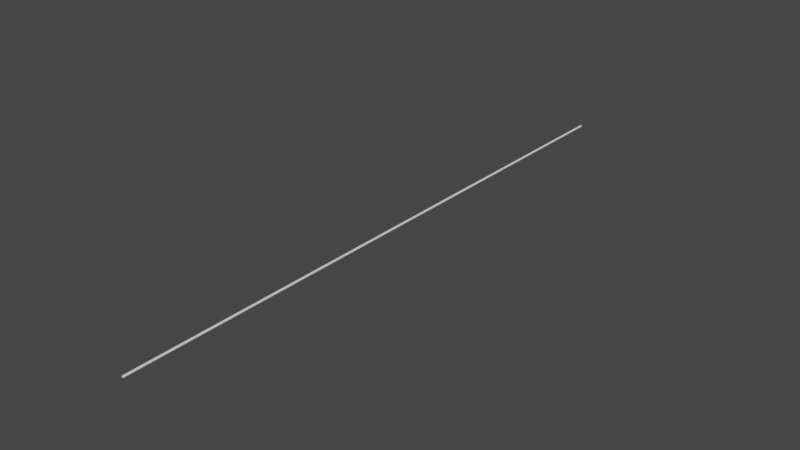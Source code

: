 # Source: rope_v2.blend  (saved by Blender 2.81.16; exported with 4.5.12 LTS)
import bpy
from mathutils import Matrix  # noqa: F401  (used for matrix-valued properties, if any)

bpy.ops.wm.read_factory_settings(use_empty=True)
scene = bpy.context.scene
scene.name = 'Scene'

# ---- collections
col_collection = bpy.data.collections.new('Collection'); scene.collection.children.link(col_collection)

# ---- world
world_world = bpy.data.worlds.new('World'); scene.world = world_world
world_world.use_nodes = True; world_world.node_tree.nodes.clear()
_N = world_world.node_tree.nodes; _L = world_world.node_tree.links
n0 = _N.new('ShaderNodeOutputWorld'); n0.name = 'World Output'; n0.location = (300, 300)
n1 = _N.new('ShaderNodeBackground'); n1.name = 'Background'; n1.location = (10, 300)
n1.inputs[0].default_value = (0.05088, 0.05088, 0.05088, 1.0)
_L.new(n1.outputs[0], n0.inputs[0])
n0.is_active_output = True
world_world.color = (0.05088, 0.05088, 0.05088)
world_world.use_sun_shadow = False
world_world.sun_shadow_jitter_overblur = 0.0

# ---- meshes
me_cylinder = bpy.data.meshes.new('Cylinder')
me_cylinder.from_pydata([(-4.799e-08, 0.0189, -5.633), (-4.799e-08, 0.0189, 5.633), (0.01336, 0.01336, -5.633), (0.01336, 0.01336, 5.633), (0.0189, -2.3e-07, -5.633), (0.0189, 2.608e-07, 5.633), (0.01336, -0.01336, -5.633), (0.01336, -0.01336, 5.633), (-4.964e-08, -0.0189, -5.633), (-4.964e-08, -0.0189, 5.633), (-0.01336, -0.01336, -5.633), (-0.01336, -0.01336, 5.633), (-0.0189, -2.289e-07, -5.633), (-0.0189, 2.618e-07, 5.633), (-0.01336, 0.01336, -5.633), (-0.01336, 0.01336, 5.633), (-4.799e-08, 0.0189, -5.04), (-4.799e-08, 0.0189, -4.447), (-4.799e-08, 0.0189, -3.854), (-4.799e-08, 0.0189, -3.261), (-4.799e-08, 0.0189, -2.668), (-4.799e-08, 0.0189, -2.075), (-4.799e-08, 0.0189, -1.482), (-4.799e-08, 0.0189, -0.8893), (-4.799e-08, 0.0189, -0.2964), (-4.799e-08, 0.0189, 0.2964), (-4.799e-08, 0.0189, 0.8893), (-4.799e-08, 0.0189, 1.482), (-4.799e-08, 0.0189, 2.075), (-4.799e-08, 0.0189, 2.668), (-4.799e-08, 0.0189, 3.261), (-4.799e-08, 0.0189, 3.854), (-4.799e-08, 0.0189, 4.447), (-4.799e-08, 0.0189, 5.04), (0.01336, 0.01336, 5.04), (0.01336, 0.01336, 4.447), (0.01336, 0.01336, 3.854), (0.01336, 0.01336, 3.261), (0.01336, 0.01336, 2.668), (0.01336, 0.01336, 2.075), (0.01336, 0.01336, 1.482), (0.01336, 0.01336, 0.8893), (0.01336, 0.01336, 0.2964), (0.01336, 0.01336, -0.2964), (0.01336, 0.01336, -0.8893), (0.01336, 0.01336, -1.482), (0.01336, 0.01336, -2.075), (0.01336, 0.01336, -2.668), (0.01336, 0.01336, -3.261), (0.01336, 0.01336, -3.854), (0.01336, 0.01336, -4.447), (0.01336, 0.01336, -5.04), (0.0189, 2.349e-07, 5.04), (0.0189, 2.091e-07, 4.447), (0.0189, 1.833e-07, 3.854), (0.0189, 1.574e-07, 3.261), (0.0189, 1.316e-07, 2.668), (0.0189, 1.058e-07, 2.075), (0.0189, 7.996e-08, 1.482), (0.0189, 5.413e-08, 0.8893), (0.0189, 2.83e-08, 0.2964), (0.0189, 2.468e-09, -0.2964), (0.0189, -2.336e-08, -0.8893), (0.0189, -4.919e-08, -1.482), (0.0189, -7.502e-08, -2.075), (0.0189, -1.008e-07, -2.668), (0.0189, -1.267e-07, -3.261), (0.0189, -1.525e-07, -3.854), (0.0189, -1.783e-07, -4.447), (0.0189, -2.042e-07, -5.04), (0.01336, -0.01336, 5.04), (0.01336, -0.01336, 4.447), (0.01336, -0.01336, 3.854), (0.01336, -0.01336, 3.261), (0.01336, -0.01336, 2.668), (0.01336, -0.01336, 2.075), (0.01336, -0.01336, 1.482), (0.01336, -0.01336, 0.8893), (0.01336, -0.01336, 0.2964), (0.01336, -0.01336, -0.2964), (0.01336, -0.01336, -0.8893), (0.01336, -0.01336, -1.482), (0.01336, -0.01336, -2.075), (0.01336, -0.01336, -2.668), (0.01336, -0.01336, -3.261), (0.01336, -0.01336, -3.854), (0.01336, -0.01336, -4.447), (0.01336, -0.01336, -5.04), (-4.964e-08, -0.0189, 5.04), (-4.964e-08, -0.0189, 4.447), (-4.964e-08, -0.0189, 3.854), (-4.964e-08, -0.0189, 3.261), (-4.964e-08, -0.0189, 2.668), (-4.964e-08, -0.0189, 2.075), (-4.964e-08, -0.0189, 1.482), (-4.964e-08, -0.0189, 0.8893), (-4.964e-08, -0.0189, 0.2964), (-4.964e-08, -0.0189, -0.2964), (-4.964e-08, -0.0189, -0.8893), (-4.964e-08, -0.0189, -1.482), (-4.964e-08, -0.0189, -2.075), (-4.964e-08, -0.0189, -2.668), (-4.964e-08, -0.0189, -3.261), (-4.964e-08, -0.0189, -3.854), (-4.964e-08, -0.0189, -4.447), (-4.964e-08, -0.0189, -5.04), (-0.01336, -0.01336, 5.04), (-0.01336, -0.01336, 4.447), (-0.01336, -0.01336, 3.854), (-0.01336, -0.01336, 3.261), (-0.01336, -0.01336, 2.668), (-0.01336, -0.01336, 2.075), (-0.01336, -0.01336, 1.482), (-0.01336, -0.01336, 0.8893), (-0.01336, -0.01336, 0.2964), (-0.01336, -0.01336, -0.2964), (-0.01336, -0.01336, -0.8893), (-0.01336, -0.01336, -1.482), (-0.01336, -0.01336, -2.075), (-0.01336, -0.01336, -2.668), (-0.01336, -0.01336, -3.261), (-0.01336, -0.01336, -3.854), (-0.01336, -0.01336, -4.447), (-0.01336, -0.01336, -5.04), (-0.0189, 2.36e-07, 5.04), (-0.0189, 2.102e-07, 4.447), (-0.0189, 1.843e-07, 3.854), (-0.0189, 1.585e-07, 3.261), (-0.0189, 1.327e-07, 2.668), (-0.0189, 1.068e-07, 2.075), (-0.0189, 8.101e-08, 1.482), (-0.0189, 5.518e-08, 0.8893), (-0.0189, 2.935e-08, 0.2964), (-0.0189, 3.519e-09, -0.2964), (-0.0189, -2.231e-08, -0.8893), (-0.0189, -4.814e-08, -1.482), (-0.0189, -7.397e-08, -2.075), (-0.0189, -9.98e-08, -2.668), (-0.0189, -1.256e-07, -3.261), (-0.0189, -1.515e-07, -3.854), (-0.0189, -1.773e-07, -4.447), (-0.0189, -2.031e-07, -5.04), (-0.01336, 0.01336, 5.04), (-0.01336, 0.01336, 4.447), (-0.01336, 0.01336, 3.854), (-0.01336, 0.01336, 3.261), (-0.01336, 0.01336, 2.668), (-0.01336, 0.01336, 2.075), (-0.01336, 0.01336, 1.482), (-0.01336, 0.01336, 0.8893), (-0.01336, 0.01336, 0.2964), (-0.01336, 0.01336, -0.2964), (-0.01336, 0.01336, -0.8893), (-0.01336, 0.01336, -1.482), (-0.01336, 0.01336, -2.075), (-0.01336, 0.01336, -2.668), (-0.01336, 0.01336, -3.261), (-0.01336, 0.01336, -3.854), (-0.01336, 0.01336, -4.447), (-0.01336, 0.01336, -5.04)], [], [(33, 1, 3, 34), (34, 3, 5, 52), (52, 5, 7, 70), (70, 7, 9, 88), (88, 9, 11, 106), (106, 11, 13, 124), (3, 1, 15, 13, 11, 9, 7, 5), (124, 13, 15, 142), (142, 15, 1, 33), (0, 2, 4, 6, 8, 10, 12, 14), (14, 159, 16, 0), (159, 158, 17, 16), (158, 157, 18, 17), (157, 156, 19, 18), (156, 155, 20, 19), (155, 154, 21, 20), (154, 153, 22, 21), (153, 152, 23, 22), (152, 151, 24, 23), (151, 150, 25, 24), (150, 149, 26, 25), (149, 148, 27, 26), (148, 147, 28, 27), (147, 146, 29, 28), (146, 145, 30, 29), (145, 144, 31, 30), (144, 143, 32, 31), (143, 142, 33, 32), (12, 141, 159, 14), (141, 140, 158, 159), (140, 139, 157, 158), (139, 138, 156, 157), (138, 137, 155, 156), (137, 136, 154, 155), (136, 135, 153, 154), (135, 134, 152, 153), (134, 133, 151, 152), (133, 132, 150, 151), (132, 131, 149, 150), (131, 130, 148, 149), (130, 129, 147, 148), (129, 128, 146, 147), (128, 127, 145, 146), (127, 126, 144, 145), (126, 125, 143, 144), (125, 124, 142, 143), (10, 123, 141, 12), (123, 122, 140, 141), (122, 121, 139, 140), (121, 120, 138, 139), (120, 119, 137, 138), (119, 118, 136, 137), (118, 117, 135, 136), (117, 116, 134, 135), (116, 115, 133, 134), (115, 114, 132, 133), (114, 113, 131, 132), (113, 112, 130, 131), (112, 111, 129, 130), (111, 110, 128, 129), (110, 109, 127, 128), (109, 108, 126, 127), (108, 107, 125, 126), (107, 106, 124, 125), (8, 105, 123, 10), (105, 104, 122, 123), (104, 103, 121, 122), (103, 102, 120, 121), (102, 101, 119, 120), (101, 100, 118, 119), (100, 99, 117, 118), (99, 98, 116, 117), (98, 97, 115, 116), (97, 96, 114, 115), (96, 95, 113, 114), (95, 94, 112, 113), (94, 93, 111, 112), (93, 92, 110, 111), (92, 91, 109, 110), (91, 90, 108, 109), (90, 89, 107, 108), (89, 88, 106, 107), (6, 87, 105, 8), (87, 86, 104, 105), (86, 85, 103, 104), (85, 84, 102, 103), (84, 83, 101, 102), (83, 82, 100, 101), (82, 81, 99, 100), (81, 80, 98, 99), (80, 79, 97, 98), (79, 78, 96, 97), (78, 77, 95, 96), (77, 76, 94, 95), (76, 75, 93, 94), (75, 74, 92, 93), (74, 73, 91, 92), (73, 72, 90, 91), (72, 71, 89, 90), (71, 70, 88, 89), (4, 69, 87, 6), (69, 68, 86, 87), (68, 67, 85, 86), (67, 66, 84, 85), (66, 65, 83, 84), (65, 64, 82, 83), (64, 63, 81, 82), (63, 62, 80, 81), (62, 61, 79, 80), (61, 60, 78, 79), (60, 59, 77, 78), (59, 58, 76, 77), (58, 57, 75, 76), (57, 56, 74, 75), (56, 55, 73, 74), (55, 54, 72, 73), (54, 53, 71, 72), (53, 52, 70, 71), (2, 51, 69, 4), (51, 50, 68, 69), (50, 49, 67, 68), (49, 48, 66, 67), (48, 47, 65, 66), (47, 46, 64, 65), (46, 45, 63, 64), (45, 44, 62, 63), (44, 43, 61, 62), (43, 42, 60, 61), (42, 41, 59, 60), (41, 40, 58, 59), (40, 39, 57, 58), (39, 38, 56, 57), (38, 37, 55, 56), (37, 36, 54, 55), (36, 35, 53, 54), (35, 34, 52, 53), (0, 16, 51, 2), (16, 17, 50, 51), (17, 18, 49, 50), (18, 19, 48, 49), (19, 20, 47, 48), (20, 21, 46, 47), (21, 22, 45, 46), (22, 23, 44, 45), (23, 24, 43, 44), (24, 25, 42, 43), (25, 26, 41, 42), (26, 27, 40, 41), (27, 28, 39, 40), (28, 29, 38, 39), (29, 30, 37, 38), (30, 31, 36, 37), (31, 32, 35, 36), (32, 33, 34, 35)])
_uv = me_cylinder.uv_layers.new(name='UVMap')
_uv.uv.foreach_set('vector', [1.0, 0.9737, 1.0, 1.0, 0.875, 1.0, 0.875, 0.9737, 0.875, 0.9737, 0.875, 1.0, 0.75, 1.0, 0.75, 0.9737, 0.75, 0.9737, 0.75, 1.0, 0.625, 1.0, 0.625, 0.9737, 0.625, 0.9737, 0.625, 1.0, 0.5, 1.0, 0.5, 0.9737, 0.5, 0.9737, 0.5, 1.0, 0.375, 1.0, 0.375, 0.9737, 0.375, 0.9737, 0.375, 1.0, 0.25, 1.0, 0.25, 0.9737, 0.4197, 0.4197, 0.25, 0.49, 0.08029, 0.4197, 0.01, 0.25, 0.08029, 0.08029, 0.25, 0.01, 0.4197, 0.08029, 0.49, 0.25, 0.25, 0.9737, 0.25, 1.0, 0.125, 1.0, 0.125, 0.9737, 0.125, 0.9737, 0.125, 1.0, 0.0, 1.0, 0.0, 0.9737, 0.75, 0.49, 0.9197, 0.4197, 0.99, 0.25, 0.9197, 0.08029, 0.75, 0.01, 0.5803, 0.08029, 0.51, 0.25, 0.5803, 0.4197, 0.125, 0.5, 0.125, 0.5263, 0.0, 0.5263, 0.0, 0.5, 0.125, 0.5263, 0.125, 0.5526, 0.0, 0.5526, 0.0, 0.5263, 0.125, 0.5526, 0.125, 0.5789, 0.0, 0.5789, 0.0, 0.5526, 0.125, 0.5789, 0.125, 0.6053, 0.0, 0.6053, 0.0, 0.5789, 0.125, 0.6053, 0.125, 0.6316, 0.0, 0.6316, 0.0, 0.6053, 0.125, 0.6316, 0.125, 0.6579, 0.0, 0.6579, 0.0, 0.6316, 0.125, 0.6579, 0.125, 0.6842, 0.0, 0.6842, 0.0, 0.6579, 0.125, 0.6842, 0.125, 0.7105, 0.0, 0.7105, 0.0, 0.6842, 0.125, 0.7105, 0.125, 0.7368, 0.0, 0.7368, 0.0, 0.7105, 0.125, 0.7368, 0.125, 0.7632, 0.0, 0.7632, 0.0, 0.7368, 0.125, 0.7632, 0.125, 0.7895, 0.0, 0.7895, 0.0, 0.7632, 0.125, 0.7895, 0.125, 0.8158, 0.0, 0.8158, 0.0, 0.7895, 0.125, 0.8158, 0.125, 0.8421, 0.0, 0.8421, 0.0, 0.8158, 0.125, 0.8421, 0.125, 0.8684, 0.0, 0.8684, 0.0, 0.8421, 0.125, 0.8684, 0.125, 0.8947, 0.0, 0.8947, 0.0, 0.8684, 0.125, 0.8947, 0.125, 0.9211, 0.0, 0.9211, 0.0, 0.8947, 0.125, 0.9211, 0.125, 0.9474, 0.0, 0.9474, 0.0, 0.9211, 0.125, 0.9474, 0.125, 0.9737, 0.0, 0.9737, 0.0, 0.9474, 0.25, 0.5, 0.25, 0.5263, 0.125, 0.5263, 0.125, 0.5, 0.25, 0.5263, 0.25, 0.5526, 0.125, 0.5526, 0.125, 0.5263, 0.25, 0.5526, 0.25, 0.5789, 0.125, 0.5789, 0.125, 0.5526, 0.25, 0.5789, 0.25, 0.6053, 0.125, 0.6053, 0.125, 0.5789, 0.25, 0.6053, 0.25, 0.6316, 0.125, 0.6316, 0.125, 0.6053, 0.25, 0.6316, 0.25, 0.6579, 0.125, 0.6579, 0.125, 0.6316, 0.25, 0.6579, 0.25, 0.6842, 0.125, 0.6842, 0.125, 0.6579, 0.25, 0.6842, 0.25, 0.7105, 0.125, 0.7105, 0.125, 0.6842, 0.25, 0.7105, 0.25, 0.7368, 0.125, 0.7368, 0.125, 0.7105, 0.25, 0.7368, 0.25, 0.7632, 0.125, 0.7632, 0.125, 0.7368, 0.25, 0.7632, 0.25, 0.7895, 0.125, 0.7895, 0.125, 0.7632, 0.25, 0.7895, 0.25, 0.8158, 0.125, 0.8158, 0.125, 0.7895, 0.25, 0.8158, 0.25, 0.8421, 0.125, 0.8421, 0.125, 0.8158, 0.25, 0.8421, 0.25, 0.8684, 0.125, 0.8684, 0.125, 0.8421, 0.25, 0.8684, 0.25, 0.8947, 0.125, 0.8947, 0.125, 0.8684, 0.25, 0.8947, 0.25, 0.9211, 0.125, 0.9211, 0.125, 0.8947, 0.25, 0.9211, 0.25, 0.9474, 0.125, 0.9474, 0.125, 0.9211, 0.25, 0.9474, 0.25, 0.9737, 0.125, 0.9737, 0.125, 0.9474, 0.375, 0.5, 0.375, 0.5263, 0.25, 0.5263, 0.25, 0.5, 0.375, 0.5263, 0.375, 0.5526, 0.25, 0.5526, 0.25, 0.5263, 0.375, 0.5526, 0.375, 0.5789, 0.25, 0.5789, 0.25, 0.5526, 0.375, 0.5789, 0.375, 0.6053, 0.25, 0.6053, 0.25, 0.5789, 0.375, 0.6053, 0.375, 0.6316, 0.25, 0.6316, 0.25, 0.6053, 0.375, 0.6316, 0.375, 0.6579, 0.25, 0.6579, 0.25, 0.6316, 0.375, 0.6579, 0.375, 0.6842, 0.25, 0.6842, 0.25, 0.6579, 0.375, 0.6842, 0.375, 0.7105, 0.25, 0.7105, 0.25, 0.6842, 0.375, 0.7105, 0.375, 0.7368, 0.25, 0.7368, 0.25, 0.7105, 0.375, 0.7368, 0.375, 0.7632, 0.25, 0.7632, 0.25, 0.7368, 0.375, 0.7632, 0.375, 0.7895, 0.25, 0.7895, 0.25, 0.7632, 0.375, 0.7895, 0.375, 0.8158, 0.25, 0.8158, 0.25, 0.7895, 0.375, 0.8158, 0.375, 0.8421, 0.25, 0.8421, 0.25, 0.8158, 0.375, 0.8421, 0.375, 0.8684, 0.25, 0.8684, 0.25, 0.8421, 0.375, 0.8684, 0.375, 0.8947, 0.25, 0.8947, 0.25, 0.8684, 0.375, 0.8947, 0.375, 0.9211, 0.25, 0.9211, 0.25, 0.8947, 0.375, 0.9211, 0.375, 0.9474, 0.25, 0.9474, 0.25, 0.9211, 0.375, 0.9474, 0.375, 0.9737, 0.25, 0.9737, 0.25, 0.9474, 0.5, 0.5, 0.5, 0.5263, 0.375, 0.5263, 0.375, 0.5, 0.5, 0.5263, 0.5, 0.5526, 0.375, 0.5526, 0.375, 0.5263, 0.5, 0.5526, 0.5, 0.5789, 0.375, 0.5789, 0.375, 0.5526, 0.5, 0.5789, 0.5, 0.6053, 0.375, 0.6053, 0.375, 0.5789, 0.5, 0.6053, 0.5, 0.6316, 0.375, 0.6316, 0.375, 0.6053, 0.5, 0.6316, 0.5, 0.6579, 0.375, 0.6579, 0.375, 0.6316, 0.5, 0.6579, 0.5, 0.6842, 0.375, 0.6842, 0.375, 0.6579, 0.5, 0.6842, 0.5, 0.7105, 0.375, 0.7105, 0.375, 0.6842, 0.5, 0.7105, 0.5, 0.7368, 0.375, 0.7368, 0.375, 0.7105, 0.5, 0.7368, 0.5, 0.7632, 0.375, 0.7632, 0.375, 0.7368, 0.5, 0.7632, 0.5, 0.7895, 0.375, 0.7895, 0.375, 0.7632, 0.5, 0.7895, 0.5, 0.8158, 0.375, 0.8158, 0.375, 0.7895, 0.5, 0.8158, 0.5, 0.8421, 0.375, 0.8421, 0.375, 0.8158, 0.5, 0.8421, 0.5, 0.8684, 0.375, 0.8684, 0.375, 0.8421, 0.5, 0.8684, 0.5, 0.8947, 0.375, 0.8947, 0.375, 0.8684, 0.5, 0.8947, 0.5, 0.9211, 0.375, 0.9211, 0.375, 0.8947, 0.5, 0.9211, 0.5, 0.9474, 0.375, 0.9474, 0.375, 0.9211, 0.5, 0.9474, 0.5, 0.9737, 0.375, 0.9737, 0.375, 0.9474, 0.625, 0.5, 0.625, 0.5263, 0.5, 0.5263, 0.5, 0.5, 0.625, 0.5263, 0.625, 0.5526, 0.5, 0.5526, 0.5, 0.5263, 0.625, 0.5526, 0.625, 0.5789, 0.5, 0.5789, 0.5, 0.5526, 0.625, 0.5789, 0.625, 0.6053, 0.5, 0.6053, 0.5, 0.5789, 0.625, 0.6053, 0.625, 0.6316, 0.5, 0.6316, 0.5, 0.6053, 0.625, 0.6316, 0.625, 0.6579, 0.5, 0.6579, 0.5, 0.6316, 0.625, 0.6579, 0.625, 0.6842, 0.5, 0.6842, 0.5, 0.6579, 0.625, 0.6842, 0.625, 0.7105, 0.5, 0.7105, 0.5, 0.6842, 0.625, 0.7105, 0.625, 0.7368, 0.5, 0.7368, 0.5, 0.7105, 0.625, 0.7368, 0.625, 0.7632, 0.5, 0.7632, 0.5, 0.7368, 0.625, 0.7632, 0.625, 0.7895, 0.5, 0.7895, 0.5, 0.7632, 0.625, 0.7895, 0.625, 0.8158, 0.5, 0.8158, 0.5, 0.7895, 0.625, 0.8158, 0.625, 0.8421, 0.5, 0.8421, 0.5, 0.8158, 0.625, 0.8421, 0.625, 0.8684, 0.5, 0.8684, 0.5, 0.8421, 0.625, 0.8684, 0.625, 0.8947, 0.5, 0.8947, 0.5, 0.8684, 0.625, 0.8947, 0.625, 0.9211, 0.5, 0.9211, 0.5, 0.8947, 0.625, 0.9211, 0.625, 0.9474, 0.5, 0.9474, 0.5, 0.9211, 0.625, 0.9474, 0.625, 0.9737, 0.5, 0.9737, 0.5, 0.9474, 0.75, 0.5, 0.75, 0.5263, 0.625, 0.5263, 0.625, 0.5, 0.75, 0.5263, 0.75, 0.5526, 0.625, 0.5526, 0.625, 0.5263, 0.75, 0.5526, 0.75, 0.5789, 0.625, 0.5789, 0.625, 0.5526, 0.75, 0.5789, 0.75, 0.6053, 0.625, 0.6053, 0.625, 0.5789, 0.75, 0.6053, 0.75, 0.6316, 0.625, 0.6316, 0.625, 0.6053, 0.75, 0.6316, 0.75, 0.6579, 0.625, 0.6579, 0.625, 0.6316, 0.75, 0.6579, 0.75, 0.6842, 0.625, 0.6842, 0.625, 0.6579, 0.75, 0.6842, 0.75, 0.7105, 0.625, 0.7105, 0.625, 0.6842, 0.75, 0.7105, 0.75, 0.7368, 0.625, 0.7368, 0.625, 0.7105, 0.75, 0.7368, 0.75, 0.7632, 0.625, 0.7632, 0.625, 0.7368, 0.75, 0.7632, 0.75, 0.7895, 0.625, 0.7895, 0.625, 0.7632, 0.75, 0.7895, 0.75, 0.8158, 0.625, 0.8158, 0.625, 0.7895, 0.75, 0.8158, 0.75, 0.8421, 0.625, 0.8421, 0.625, 0.8158, 0.75, 0.8421, 0.75, 0.8684, 0.625, 0.8684, 0.625, 0.8421, 0.75, 0.8684, 0.75, 0.8947, 0.625, 0.8947, 0.625, 0.8684, 0.75, 0.8947, 0.75, 0.9211, 0.625, 0.9211, 0.625, 0.8947, 0.75, 0.9211, 0.75, 0.9474, 0.625, 0.9474, 0.625, 0.9211, 0.75, 0.9474, 0.75, 0.9737, 0.625, 0.9737, 0.625, 0.9474, 0.875, 0.5, 0.875, 0.5263, 0.75, 0.5263, 0.75, 0.5, 0.875, 0.5263, 0.875, 0.5526, 0.75, 0.5526, 0.75, 0.5263, 0.875, 0.5526, 0.875, 0.5789, 0.75, 0.5789, 0.75, 0.5526, 0.875, 0.5789, 0.875, 0.6053, 0.75, 0.6053, 0.75, 0.5789, 0.875, 0.6053, 0.875, 0.6316, 0.75, 0.6316, 0.75, 0.6053, 0.875, 0.6316, 0.875, 0.6579, 0.75, 0.6579, 0.75, 0.6316, 0.875, 0.6579, 0.875, 0.6842, 0.75, 0.6842, 0.75, 0.6579, 0.875, 0.6842, 0.875, 0.7105, 0.75, 0.7105, 0.75, 0.6842, 0.875, 0.7105, 0.875, 0.7368, 0.75, 0.7368, 0.75, 0.7105, 0.875, 0.7368, 0.875, 0.7632, 0.75, 0.7632, 0.75, 0.7368, 0.875, 0.7632, 0.875, 0.7895, 0.75, 0.7895, 0.75, 0.7632, 0.875, 0.7895, 0.875, 0.8158, 0.75, 0.8158, 0.75, 0.7895, 0.875, 0.8158, 0.875, 0.8421, 0.75, 0.8421, 0.75, 0.8158, 0.875, 0.8421, 0.875, 0.8684, 0.75, 0.8684, 0.75, 0.8421, 0.875, 0.8684, 0.875, 0.8947, 0.75, 0.8947, 0.75, 0.8684, 0.875, 0.8947, 0.875, 0.9211, 0.75, 0.9211, 0.75, 0.8947, 0.875, 0.9211, 0.875, 0.9474, 0.75, 0.9474, 0.75, 0.9211, 0.875, 0.9474, 0.875, 0.9737, 0.75, 0.9737, 0.75, 0.9474, 1.0, 0.5, 1.0, 0.5263, 0.875, 0.5263, 0.875, 0.5, 1.0, 0.5263, 1.0, 0.5526, 0.875, 0.5526, 0.875, 0.5263, 1.0, 0.5526, 1.0, 0.5789, 0.875, 0.5789, 0.875, 0.5526, 1.0, 0.5789, 1.0, 0.6053, 0.875, 0.6053, 0.875, 0.5789, 1.0, 0.6053, 1.0, 0.6316, 0.875, 0.6316, 0.875, 0.6053, 1.0, 0.6316, 1.0, 0.6579, 0.875, 0.6579, 0.875, 0.6316, 1.0, 0.6579, 1.0, 0.6842, 0.875, 0.6842, 0.875, 0.6579, 1.0, 0.6842, 1.0, 0.7105, 0.875, 0.7105, 0.875, 0.6842, 1.0, 0.7105, 1.0, 0.7368, 0.875, 0.7368, 0.875, 0.7105, 1.0, 0.7368, 1.0, 0.7632, 0.875, 0.7632, 0.875, 0.7368, 1.0, 0.7632, 1.0, 0.7895, 0.875, 0.7895, 0.875, 0.7632, 1.0, 0.7895, 1.0, 0.8158, 0.875, 0.8158, 0.875, 0.7895, 1.0, 0.8158, 1.0, 0.8421, 0.875, 0.8421, 0.875, 0.8158, 1.0, 0.8421, 1.0, 0.8684, 0.875, 0.8684, 0.875, 0.8421, 1.0, 0.8684, 1.0, 0.8947, 0.875, 0.8947, 0.875, 0.8684, 1.0, 0.8947, 1.0, 0.9211, 0.875, 0.9211, 0.875, 0.8947, 1.0, 0.9211, 1.0, 0.9474, 0.875, 0.9474, 0.875, 0.9211, 1.0, 0.9474, 1.0, 0.9737, 0.875, 0.9737, 0.875, 0.9474])
me_cylinder.use_remesh_fix_poles = True
me_cylinder.use_remesh_preserve_attributes = False
me_cylinder.use_mirror_vertex_groups = False
me_cylinder.update()

# ---- objects
ob_cylinder = bpy.data.objects.new('Cylinder', me_cylinder)

# ---- transforms, parenting, visibility, modifiers, constraints
ob_cylinder.location = (0.0, 0.0, 0.0)
ob_cylinder.rotation_euler = (1.571, 0.0, 0.0)
ob_cylinder.lineart.crease_threshold = 0.0

# ---- collection membership
col_collection.objects.link(ob_cylinder)

# ---- scene / render settings (as saved in the file)
scene.frame_start = 1; scene.frame_end = 250; scene.frame_set(1)
scene.render.engine = 'BLENDER_EEVEE_NEXT'
scene.cycles.use_denoising = False
scene.cycles.samples = 128
scene.cycles.sampling_pattern = 'TABULATED_SOBOL'
scene.cycles.use_adaptive_sampling = False
scene.cycles.use_light_tree = False
scene.view_settings.view_transform = 'Filmic'
bpy.context.view_layer.update()

# ---- added for rendering (the .blend has no active camera and no usable light): camera, sun
cam_auto = bpy.data.cameras.new('AutoCamera')
cam_auto.lens = 50.0
cam_auto.sensor_width = 36.0
cam_auto.clip_end = 1000.0
ob_auto_camera = bpy.data.objects.new('AutoCamera', cam_auto)
scene.collection.objects.link(ob_auto_camera)
ob_auto_camera.location = (10.4228, -12.5074, 8.33825)
ob_auto_camera.rotation_euler = (1.09748, -7.21219e-08, 0.694738)
scene.camera = ob_auto_camera
light_auto_sun = bpy.data.lights.new('AutoSun', 'SUN')
light_auto_sun.energy = 3.0
light_auto_sun.angle = 0.0523599
ob_auto_sun = bpy.data.objects.new('AutoSun', light_auto_sun)
scene.collection.objects.link(ob_auto_sun)
ob_auto_sun.rotation_euler = (0.872665, 0.174533, 0.523599)
bpy.context.view_layer.update()
